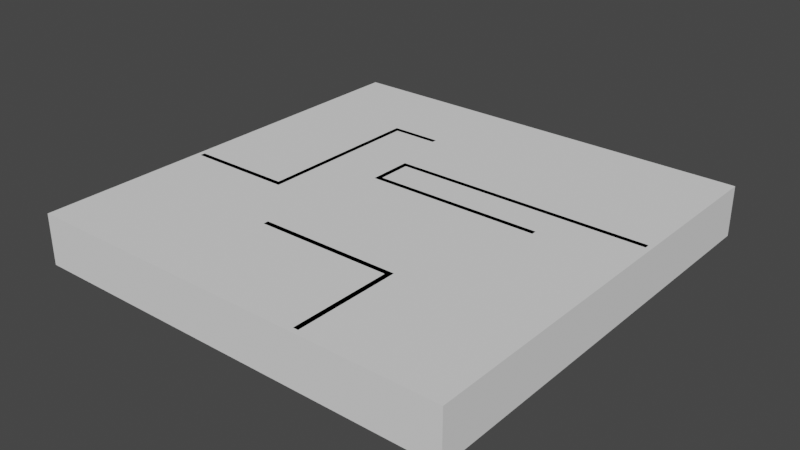 # Source: room3.blend  (saved by Blender 3.6.13; exported with 4.5.12 LTS)
import bpy
from mathutils import Matrix  # noqa: F401  (used for matrix-valued properties, if any)

bpy.ops.wm.read_factory_settings(use_empty=True)
scene = bpy.context.scene
scene.name = 'Scene'

# ---- collections
col_collection = bpy.data.collections.new('Collection'); scene.collection.children.link(col_collection)

# ---- world
world_world = bpy.data.worlds.new('World'); scene.world = world_world
world_world.use_nodes = True; world_world.node_tree.nodes.clear()
_N = world_world.node_tree.nodes; _L = world_world.node_tree.links
n0 = _N.new('ShaderNodeOutputWorld'); n0.name = 'World Output'; n0.location = (300, 300)
n1 = _N.new('ShaderNodeBackground'); n1.name = 'Background'; n1.location = (10, 300)
n1.inputs[0].default_value = (0.05088, 0.05088, 0.05088, 1.0)
_L.new(n1.outputs[0], n0.inputs[0])
n0.is_active_output = True
world_world.color = (0.05088, 0.05088, 0.05088)
world_world.use_sun_shadow = False
world_world.sun_shadow_jitter_overblur = 0.0

# ---- meshes
me_room = bpy.data.meshes.new('Room')
me_room.from_pydata([(0.0, 0.0, 3.0), (0.0, 0.0, 0.0), (25.0, 0.0, 3.0), (25.0, 0.0, 0.0), (25.0, 25.0, 3.0), (25.0, 25.0, 0.0), (0.0, 25.0, 3.0), (0.0, 25.0, 0.0)], [], [(0, 2, 3, 1), (2, 4, 5, 3), (4, 6, 7, 5), (0, 1, 7, 6)])
_uv = me_room.uv_layers.new(name='UVMap')
_uv.uv.foreach_set('vector', [0.0001163, 0.9425, 0.0001163, 0.7069, 0.02839, 0.7069, 0.02839, 0.9425, 0.0001163, 0.7069, 0.0001163, 0.4713, 0.02839, 0.4713, 0.02839, 0.7069, 0.0001163, 0.4713, 0.0001163, 0.2357, 0.02839, 0.2357, 0.02839, 0.4713, 0.0001164, 0.0001162, 0.02839, 0.0001162, 0.02839, 0.2357, 0.0001163, 0.2357])
me_room.update()
me_room_001 = bpy.data.meshes.new('Room.001')
me_room_001.from_pydata([(0.0, 0.0, 3.0), (0.0, 0.0, 0.0), (6.0, 0.0, 3.0), (6.0, 0.0, 0.0), (6.0, 10.0, 3.0), (6.0, 10.0, 0.0), (9.0, 10.0, 3.0), (9.0, 10.0, 0.0)], [], [(0, 2, 3, 1), (2, 4, 5, 3), (4, 6, 7, 5)])
_uv = me_room_001.uv_layers.new(name='UVMap')
_uv.uv.foreach_set('vector', [0.1579, 3.972e-05, 0.1579, 0.3158, 3.979e-05, 0.3158, 3.977e-05, 3.971e-05, 0.1579, 0.3158, 0.1579, 0.8421, 3.977e-05, 0.8421, 3.979e-05, 0.3158, 0.1579, 0.8421, 0.1579, 1.0, 3.973e-05, 1.0, 3.977e-05, 0.8421])
me_room_001.update()
me_room_002 = bpy.data.meshes.new('Room.002')
me_room_002.from_pydata([(0.0, 0.0, 3.0), (0.0, 0.0, 0.0), (6.0, 0.0, 3.0), (6.0, 0.0, 0.0), (6.0, 8.0, 3.0), (6.0, 8.0, 0.0)], [], [(0, 2, 3, 1), (2, 4, 5, 3)])
_uv = me_room_002.uv_layers.new(name='UVMap')
_uv.uv.foreach_set('vector', [0.2143, 4.627e-05, 0.2143, 0.4286, 4.633e-05, 0.4286, 4.635e-05, 4.626e-05, 0.2143, 0.4286, 0.2143, 1.0, 4.628e-05, 1.0, 4.633e-05, 0.4286])
me_room_002.update()
me_room_003 = bpy.data.meshes.new('Room.003')
me_room_003.from_pydata([(0.0, 0.0, 3.0), (0.0, 0.0, 0.0), (15.0, 0.0, 3.0), (15.0, 0.0, 0.0), (15.0, 2.0, 3.0), (15.0, 2.0, 0.0), (5.0, 2.0, 3.0), (5.0, 2.0, 0.0)], [], [(0, 2, 3, 1), (2, 4, 5, 3), (4, 6, 7, 5)])
_uv = me_room_003.uv_layers.new(name='UVMap')
_uv.uv.foreach_set('vector', [3.339e-05, 1.0, 3.337e-05, 0.4444, 0.1111, 0.4444, 0.1111, 1.0, 3.337e-05, 0.4444, 3.337e-05, 0.3704, 0.1111, 0.3704, 0.1111, 0.4444, 3.337e-05, 0.3704, 3.333e-05, 3.334e-05, 0.1111, 3.334e-05, 0.1111, 0.3704])
me_room_003.update()
me_floor = bpy.data.meshes.new('Floor')
me_floor.from_pydata([(0.0, 0.0, 0.0), (25.0, 0.0, 0.0), (25.0, 25.0, 0.0), (0.0, 25.0, 0.0)], [], [(0, 1, 2, 3)])
_uv = me_floor.uv_layers.new(name='UVMap')
_uv.uv.foreach_set('vector', [0.02862, 0.9999, 0.02862, 0.5001, 0.5284, 0.5001, 0.5284, 0.9999])
me_floor.update()
me_ceiling = bpy.data.meshes.new('Ceiling')
me_ceiling.from_pydata([(0.0, 0.0, 3.0), (25.0, 0.0, 3.0), (25.0, 25.0, 3.0), (0.0, 25.0, 3.0)], [], [(0, 1, 2, 3)])
_uv = me_ceiling.uv_layers.new(name='UVMap')
_uv.uv.foreach_set('vector', [0.02862, 0.4999, 0.02862, 0.0001163, 0.5284, 0.0001163, 0.5284, 0.4999])
me_ceiling.update()

# ---- objects
ob_room = bpy.data.objects.new('Room', me_room)
ob_room_001 = bpy.data.objects.new('Room.001', me_room_001)
ob_room_002 = bpy.data.objects.new('Room.002', me_room_002)
ob_room_003 = bpy.data.objects.new('Room.003', me_room_003)
ob_floor = bpy.data.objects.new('Floor', me_floor)
ob_ceiling = bpy.data.objects.new('Ceiling', me_ceiling)

# ---- transforms, parenting, visibility, modifiers, constraints
ob_room.location = (0.0, 0.0, 0.0)
_m = ob_room.modifiers.new('Solidify', 'SOLIDIFY')
_m.thickness = 0.3
_m.use_even_offset = True
_m.use_quality_normals = True
ob_room_001.location = (0.0, 10.0, 0.0)
_m = ob_room_001.modifiers.new('Solidify', 'SOLIDIFY')
_m.thickness = 0.3
_m.use_even_offset = True
_m.use_quality_normals = True
ob_room_002.location = (17.0, 0.0, 0.0)
ob_room_002.rotation_euler = (0.0, -0.0, 1.571)
_m = ob_room_002.modifiers.new('Solidify', 'SOLIDIFY')
_m.thickness = 0.3
_m.use_even_offset = True
_m.use_quality_normals = True
ob_room_003.location = (25.0, 16.0, 0.0)
ob_room_003.rotation_euler = (0.0, -0.0, 3.142)
_m = ob_room_003.modifiers.new('Solidify', 'SOLIDIFY')
_m.thickness = 0.3
_m.use_even_offset = True
_m.use_quality_normals = True
ob_floor.parent = ob_room
ob_floor.location = (0.0, 0.0, 0.0)
ob_ceiling.parent = ob_room
ob_ceiling.location = (0.0, 0.0, 0.0)

# ---- collection membership
col_collection.objects.link(ob_room)
col_collection.objects.link(ob_room_001)
col_collection.objects.link(ob_room_002)
col_collection.objects.link(ob_room_003)
col_collection.objects.link(ob_floor)
col_collection.objects.link(ob_ceiling)

# ---- scene / render settings (as saved in the file)
scene.frame_start = 1; scene.frame_end = 250; scene.frame_set(1)
scene.render.engine = 'BLENDER_EEVEE_NEXT'
scene.cycles.sampling_pattern = 'TABULATED_SOBOL'
scene.view_settings.view_transform = 'Filmic'
bpy.context.view_layer.update()

# ---- added for rendering (the .blend has no active camera and no usable light): camera, sun
cam_auto = bpy.data.cameras.new('AutoCamera')
cam_auto.lens = 50.0
cam_auto.sensor_width = 36.0
cam_auto.clip_end = 1000.0
ob_auto_camera = bpy.data.objects.new('AutoCamera', cam_auto)
scene.collection.objects.link(ob_auto_camera)
ob_auto_camera.location = (46.1115, -27.8338, 28.3892)
ob_auto_camera.rotation_euler = (1.09748, -7.21219e-08, 0.694738)
scene.camera = ob_auto_camera
light_auto_sun = bpy.data.lights.new('AutoSun', 'SUN')
light_auto_sun.energy = 3.0
light_auto_sun.angle = 0.0523599
ob_auto_sun = bpy.data.objects.new('AutoSun', light_auto_sun)
scene.collection.objects.link(ob_auto_sun)
ob_auto_sun.rotation_euler = (0.872665, 0.174533, 0.523599)
bpy.context.view_layer.update()
